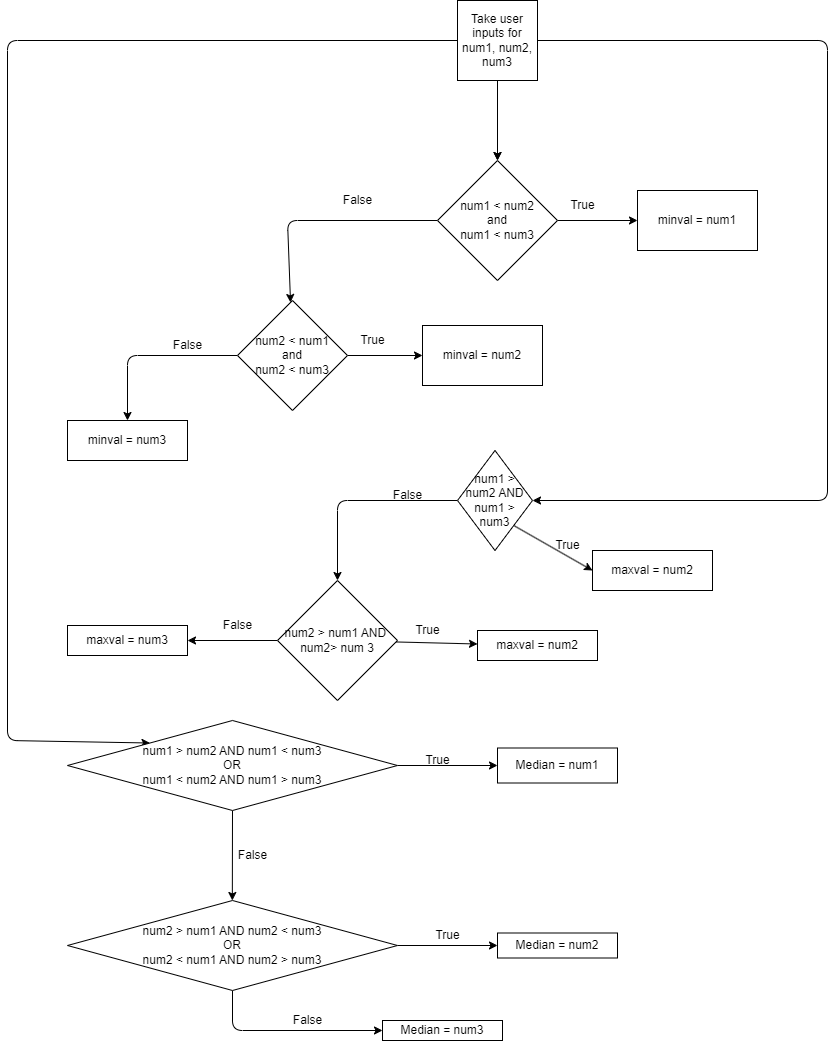

The diagram above was exported from draw.io. Its source (the exported page's mxGraphModel, read from the mxfile embedded in the PNG):
<mxGraphModel dx="3234" dy="1349" grid="1" gridSize="10" guides="1" tooltips="1" connect="1" arrows="1" fold="1" page="1" pageScale="1" pageWidth="850" pageHeight="1100" math="0" shadow="0">
  <root>
    <mxCell id="0" />
    <mxCell id="1" parent="0" />
    <mxCell id="5" value="" style="edgeStyle=none;html=1;" edge="1" parent="1" source="2" target="4">
      <mxGeometry relative="1" as="geometry" />
    </mxCell>
    <mxCell id="22" value="" style="edgeStyle=none;html=1;" edge="1" parent="1" source="2" target="4">
      <mxGeometry relative="1" as="geometry" />
    </mxCell>
    <mxCell id="30" value="" style="edgeStyle=none;html=1;" edge="1" parent="1" source="2" target="29">
      <mxGeometry relative="1" as="geometry">
        <Array as="points">
          <mxPoint x="740" y="70" />
          <mxPoint x="740" y="530" />
        </Array>
      </mxGeometry>
    </mxCell>
    <mxCell id="43" value="" style="edgeStyle=none;html=1;entryX=0;entryY=0;entryDx=0;entryDy=0;" edge="1" parent="1" source="2" target="42">
      <mxGeometry relative="1" as="geometry">
        <Array as="points">
          <mxPoint x="-80" y="70" />
          <mxPoint x="-80" y="770" />
        </Array>
      </mxGeometry>
    </mxCell>
    <mxCell id="2" value="Take user inputs for num1, num2, num3" style="whiteSpace=wrap;html=1;aspect=fixed;" vertex="1" parent="1">
      <mxGeometry x="370" y="30" width="80" height="80" as="geometry" />
    </mxCell>
    <mxCell id="7" value="" style="edgeStyle=none;html=1;" edge="1" parent="1" source="4" target="6">
      <mxGeometry relative="1" as="geometry" />
    </mxCell>
    <mxCell id="11" value="" style="edgeStyle=none;html=1;" edge="1" parent="1" source="4" target="10">
      <mxGeometry relative="1" as="geometry">
        <Array as="points">
          <mxPoint x="200" y="250" />
        </Array>
      </mxGeometry>
    </mxCell>
    <mxCell id="4" value="num1 &amp;lt; num2&lt;br&gt;and&lt;br&gt;num1 &amp;lt; num3" style="rhombus;whiteSpace=wrap;html=1;" vertex="1" parent="1">
      <mxGeometry x="350" y="190" width="120" height="120" as="geometry" />
    </mxCell>
    <mxCell id="6" value="minval = num1" style="whiteSpace=wrap;html=1;" vertex="1" parent="1">
      <mxGeometry x="550" y="220" width="120" height="60" as="geometry" />
    </mxCell>
    <mxCell id="15" value="" style="edgeStyle=none;html=1;" edge="1" parent="1" source="10" target="14">
      <mxGeometry relative="1" as="geometry" />
    </mxCell>
    <mxCell id="18" value="" style="edgeStyle=none;html=1;" edge="1" parent="1" source="10" target="17">
      <mxGeometry relative="1" as="geometry">
        <Array as="points">
          <mxPoint x="40" y="385" />
        </Array>
      </mxGeometry>
    </mxCell>
    <mxCell id="10" value="num2 &amp;lt; num1&lt;br&gt;and&lt;br&gt;num2 &amp;lt; num3" style="rhombus;whiteSpace=wrap;html=1;" vertex="1" parent="1">
      <mxGeometry x="150" y="330" width="110" height="110" as="geometry" />
    </mxCell>
    <mxCell id="12" value="True&lt;br&gt;" style="text;html=1;align=center;verticalAlign=middle;resizable=0;points=[];autosize=1;strokeColor=none;fillColor=none;" vertex="1" parent="1">
      <mxGeometry x="470" y="220" width="50" height="30" as="geometry" />
    </mxCell>
    <mxCell id="13" value="False" style="text;html=1;align=center;verticalAlign=middle;resizable=0;points=[];autosize=1;strokeColor=none;fillColor=none;" vertex="1" parent="1">
      <mxGeometry x="245" y="215" width="50" height="30" as="geometry" />
    </mxCell>
    <mxCell id="14" value="minval = num2" style="whiteSpace=wrap;html=1;" vertex="1" parent="1">
      <mxGeometry x="335" y="355" width="120" height="60" as="geometry" />
    </mxCell>
    <mxCell id="16" value="True&lt;br&gt;" style="text;html=1;align=center;verticalAlign=middle;resizable=0;points=[];autosize=1;strokeColor=none;fillColor=none;" vertex="1" parent="1">
      <mxGeometry x="260" y="355" width="50" height="30" as="geometry" />
    </mxCell>
    <mxCell id="17" value="minval = num3&lt;br&gt;" style="whiteSpace=wrap;html=1;" vertex="1" parent="1">
      <mxGeometry x="-20" y="450" width="120" height="40" as="geometry" />
    </mxCell>
    <mxCell id="19" value="False" style="text;html=1;align=center;verticalAlign=middle;resizable=0;points=[];autosize=1;strokeColor=none;fillColor=none;" vertex="1" parent="1">
      <mxGeometry x="75" y="360" width="50" height="30" as="geometry" />
    </mxCell>
    <mxCell id="31" style="edgeStyle=none;html=1;exitX=1;exitY=1;exitDx=0;exitDy=0;entryX=0;entryY=0.5;entryDx=0;entryDy=0;" edge="1" parent="1" source="29" target="35">
      <mxGeometry relative="1" as="geometry">
        <mxPoint x="510" y="610" as="targetPoint" />
      </mxGeometry>
    </mxCell>
    <mxCell id="33" value="" style="edgeStyle=none;html=1;entryX=0.5;entryY=0;entryDx=0;entryDy=0;" edge="1" parent="1" source="29" target="36">
      <mxGeometry relative="1" as="geometry">
        <mxPoint x="312.5" y="530" as="targetPoint" />
        <Array as="points">
          <mxPoint x="250" y="530" />
        </Array>
      </mxGeometry>
    </mxCell>
    <mxCell id="29" value="num1 &amp;gt; num2 AND num1 &amp;gt; num3" style="rhombus;whiteSpace=wrap;html=1;" vertex="1" parent="1">
      <mxGeometry x="370" y="480" width="75" height="100" as="geometry" />
    </mxCell>
    <mxCell id="34" value="True" style="text;html=1;align=center;verticalAlign=middle;resizable=0;points=[];autosize=1;strokeColor=none;fillColor=none;" vertex="1" parent="1">
      <mxGeometry x="455" y="560" width="50" height="30" as="geometry" />
    </mxCell>
    <mxCell id="35" value="maxval = num2" style="rounded=0;whiteSpace=wrap;html=1;labelBackgroundColor=none;" vertex="1" parent="1">
      <mxGeometry x="505" y="580" width="120" height="40" as="geometry" />
    </mxCell>
    <mxCell id="39" value="" style="edgeStyle=none;html=1;" edge="1" parent="1" source="36" target="38">
      <mxGeometry relative="1" as="geometry" />
    </mxCell>
    <mxCell id="41" value="" style="edgeStyle=none;html=1;" edge="1" parent="1" source="36" target="40">
      <mxGeometry relative="1" as="geometry" />
    </mxCell>
    <mxCell id="36" value="num2 &amp;gt; num1 AND&amp;nbsp;&lt;br&gt;num2&amp;gt; num 3" style="rhombus;whiteSpace=wrap;html=1;labelBackgroundColor=none;" vertex="1" parent="1">
      <mxGeometry x="190" y="610" width="120" height="120" as="geometry" />
    </mxCell>
    <mxCell id="37" value="False" style="text;html=1;align=center;verticalAlign=middle;resizable=0;points=[];autosize=1;strokeColor=none;fillColor=none;" vertex="1" parent="1">
      <mxGeometry x="295" y="510" width="50" height="30" as="geometry" />
    </mxCell>
    <mxCell id="38" value="maxval = num2" style="whiteSpace=wrap;html=1;labelBackgroundColor=none;" vertex="1" parent="1">
      <mxGeometry x="390" y="660" width="120" height="30" as="geometry" />
    </mxCell>
    <mxCell id="40" value="maxval = num3" style="whiteSpace=wrap;html=1;labelBackgroundColor=none;" vertex="1" parent="1">
      <mxGeometry x="-20" y="655" width="120" height="30" as="geometry" />
    </mxCell>
    <mxCell id="45" value="" style="edgeStyle=none;html=1;" edge="1" parent="1" source="42" target="44">
      <mxGeometry relative="1" as="geometry" />
    </mxCell>
    <mxCell id="46" style="edgeStyle=none;html=1;exitX=0.5;exitY=1;exitDx=0;exitDy=0;" edge="1" parent="1" source="42">
      <mxGeometry relative="1" as="geometry">
        <mxPoint x="144.82352941176487" y="930" as="targetPoint" />
      </mxGeometry>
    </mxCell>
    <mxCell id="42" value="num1 &amp;gt; num2 AND num1 &amp;lt; num3&lt;br&gt;OR&lt;br&gt;num1 &amp;lt; num2 AND num1 &amp;gt; num3" style="rhombus;whiteSpace=wrap;html=1;" vertex="1" parent="1">
      <mxGeometry x="-20" y="750" width="330" height="90" as="geometry" />
    </mxCell>
    <mxCell id="44" value="Median = num1" style="whiteSpace=wrap;html=1;" vertex="1" parent="1">
      <mxGeometry x="410" y="777.5" width="120" height="35" as="geometry" />
    </mxCell>
    <mxCell id="53" value="" style="edgeStyle=none;html=1;" edge="1" parent="1" source="47" target="52">
      <mxGeometry relative="1" as="geometry" />
    </mxCell>
    <mxCell id="56" value="" style="edgeStyle=none;html=1;" edge="1" parent="1" source="47" target="55">
      <mxGeometry relative="1" as="geometry">
        <Array as="points">
          <mxPoint x="145" y="1060" />
        </Array>
      </mxGeometry>
    </mxCell>
    <mxCell id="47" value="num2 &amp;gt; num1 AND num2 &amp;lt; num3&lt;br&gt;OR&lt;br&gt;num2 &amp;lt; num1 AND num2 &amp;gt; num3" style="rhombus;whiteSpace=wrap;html=1;" vertex="1" parent="1">
      <mxGeometry x="-20" y="930" width="330" height="90" as="geometry" />
    </mxCell>
    <mxCell id="48" value="True" style="text;html=1;align=center;verticalAlign=middle;resizable=0;points=[];autosize=1;strokeColor=none;fillColor=none;" vertex="1" parent="1">
      <mxGeometry x="325" y="775" width="50" height="30" as="geometry" />
    </mxCell>
    <mxCell id="49" value="True&lt;br&gt;" style="text;html=1;align=center;verticalAlign=middle;resizable=0;points=[];autosize=1;strokeColor=none;fillColor=none;" vertex="1" parent="1">
      <mxGeometry x="315" y="645" width="50" height="30" as="geometry" />
    </mxCell>
    <mxCell id="50" value="False" style="text;html=1;align=center;verticalAlign=middle;resizable=0;points=[];autosize=1;strokeColor=none;fillColor=none;" vertex="1" parent="1">
      <mxGeometry x="125" y="640" width="50" height="30" as="geometry" />
    </mxCell>
    <mxCell id="51" value="False" style="text;html=1;align=center;verticalAlign=middle;resizable=0;points=[];autosize=1;strokeColor=none;fillColor=none;" vertex="1" parent="1">
      <mxGeometry x="140" y="870" width="50" height="30" as="geometry" />
    </mxCell>
    <mxCell id="52" value="Median = num2" style="whiteSpace=wrap;html=1;" vertex="1" parent="1">
      <mxGeometry x="410" y="962.5" width="120" height="25" as="geometry" />
    </mxCell>
    <mxCell id="54" value="True" style="text;html=1;align=center;verticalAlign=middle;resizable=0;points=[];autosize=1;strokeColor=none;fillColor=none;" vertex="1" parent="1">
      <mxGeometry x="335" y="950" width="50" height="30" as="geometry" />
    </mxCell>
    <mxCell id="55" value="Median = num3" style="whiteSpace=wrap;html=1;" vertex="1" parent="1">
      <mxGeometry x="295" y="1050" width="120" height="20" as="geometry" />
    </mxCell>
    <mxCell id="57" value="False" style="text;html=1;align=center;verticalAlign=middle;resizable=0;points=[];autosize=1;strokeColor=none;fillColor=none;" vertex="1" parent="1">
      <mxGeometry x="195" y="1035" width="50" height="30" as="geometry" />
    </mxCell>
  </root>
</mxGraphModel>